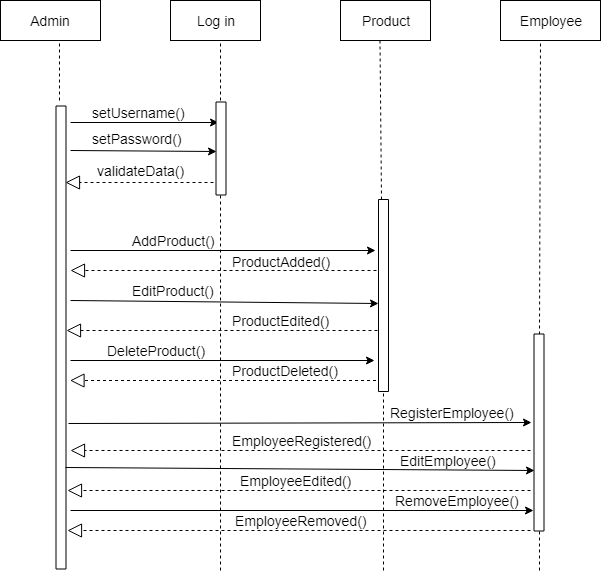

The diagram above was exported from draw.io. Its source (the exported page's mxGraphModel, read from the mxfile embedded in the PNG):
<mxGraphModel dx="1074" dy="616" grid="1" gridSize="10" guides="1" tooltips="1" connect="1" arrows="1" fold="1" page="1" pageScale="1" pageWidth="850" pageHeight="1100" math="0" shadow="0">
  <root>
    <mxCell id="0" />
    <mxCell id="1" parent="0" />
    <mxCell id="jWnNJu_dA3xcztsZKe9q-1" value="Admin" style="rounded=0;whiteSpace=wrap;html=1;fontSize=14;" vertex="1" parent="1">
      <mxGeometry x="60" y="60" width="100" height="40" as="geometry" />
    </mxCell>
    <mxCell id="jWnNJu_dA3xcztsZKe9q-2" value="Log in" style="rounded=0;whiteSpace=wrap;html=1;fontSize=14;" vertex="1" parent="1">
      <mxGeometry x="230" y="60" width="90" height="40" as="geometry" />
    </mxCell>
    <mxCell id="jWnNJu_dA3xcztsZKe9q-3" value="Product" style="rounded=0;whiteSpace=wrap;html=1;fontSize=14;" vertex="1" parent="1">
      <mxGeometry x="400" y="60" width="90" height="40" as="geometry" />
    </mxCell>
    <mxCell id="jWnNJu_dA3xcztsZKe9q-4" value="Employee" style="rounded=0;whiteSpace=wrap;html=1;fontSize=14;" vertex="1" parent="1">
      <mxGeometry x="560" y="60" width="100" height="40" as="geometry" />
    </mxCell>
    <mxCell id="jWnNJu_dA3xcztsZKe9q-5" value="" style="endArrow=none;dashed=1;html=1;fontSize=14;entryX=0.59;entryY=1;entryDx=0;entryDy=0;entryPerimeter=0;" edge="1" parent="1" target="jWnNJu_dA3xcztsZKe9q-1">
      <mxGeometry width="50" height="50" relative="1" as="geometry">
        <mxPoint x="119" y="160" as="sourcePoint" />
        <mxPoint x="110" y="120" as="targetPoint" />
      </mxGeometry>
    </mxCell>
    <mxCell id="jWnNJu_dA3xcztsZKe9q-6" value="" style="rounded=0;whiteSpace=wrap;html=1;fontSize=14;rotation=-90;" vertex="1" parent="1">
      <mxGeometry x="-111" y="392" width="463" height="10" as="geometry" />
    </mxCell>
    <mxCell id="jWnNJu_dA3xcztsZKe9q-10" value="" style="endArrow=none;dashed=1;html=1;fontSize=14;entryX=0.59;entryY=1;entryDx=0;entryDy=0;entryPerimeter=0;exitX=1;exitY=0.5;exitDx=0;exitDy=0;" edge="1" parent="1" source="jWnNJu_dA3xcztsZKe9q-44">
      <mxGeometry width="50" height="50" relative="1" as="geometry">
        <mxPoint x="600" y="270" as="sourcePoint" />
        <mxPoint x="600" y="100" as="targetPoint" />
      </mxGeometry>
    </mxCell>
    <mxCell id="jWnNJu_dA3xcztsZKe9q-11" value="" style="endArrow=none;dashed=1;html=1;fontSize=14;entryX=0.59;entryY=1;entryDx=0;entryDy=0;entryPerimeter=0;exitX=1;exitY=0.25;exitDx=0;exitDy=0;" edge="1" parent="1" source="jWnNJu_dA3xcztsZKe9q-25">
      <mxGeometry width="50" height="50" relative="1" as="geometry">
        <mxPoint x="439.5" y="160" as="sourcePoint" />
        <mxPoint x="439.5" y="100" as="targetPoint" />
      </mxGeometry>
    </mxCell>
    <mxCell id="jWnNJu_dA3xcztsZKe9q-12" value="" style="endArrow=none;dashed=1;html=1;fontSize=14;entryX=0.59;entryY=1;entryDx=0;entryDy=0;entryPerimeter=0;" edge="1" parent="1">
      <mxGeometry width="50" height="50" relative="1" as="geometry">
        <mxPoint x="280" y="160" as="sourcePoint" />
        <mxPoint x="280" y="100" as="targetPoint" />
      </mxGeometry>
    </mxCell>
    <mxCell id="jWnNJu_dA3xcztsZKe9q-16" value="" style="endArrow=classic;html=1;fontSize=14;entryX=0.75;entryY=0;entryDx=0;entryDy=0;" edge="1" parent="1">
      <mxGeometry width="50" height="50" relative="1" as="geometry">
        <mxPoint x="130" y="182" as="sourcePoint" />
        <mxPoint x="278" y="182" as="targetPoint" />
      </mxGeometry>
    </mxCell>
    <mxCell id="jWnNJu_dA3xcztsZKe9q-17" value="setUsername()" style="text;html=1;resizable=0;points=[];autosize=1;align=left;verticalAlign=top;spacingTop=-4;fontSize=14;" vertex="1" parent="1">
      <mxGeometry x="150" y="162" width="110" height="20" as="geometry" />
    </mxCell>
    <mxCell id="jWnNJu_dA3xcztsZKe9q-18" value="" style="endArrow=classic;html=1;fontSize=14;entryX=0.406;entryY=-0.15;entryDx=0;entryDy=0;entryPerimeter=0;" edge="1" parent="1">
      <mxGeometry width="50" height="50" relative="1" as="geometry">
        <mxPoint x="130" y="210" as="sourcePoint" />
        <mxPoint x="276" y="211" as="targetPoint" />
      </mxGeometry>
    </mxCell>
    <mxCell id="jWnNJu_dA3xcztsZKe9q-19" value="setPassword()" style="text;html=1;resizable=0;points=[];autosize=1;align=left;verticalAlign=top;spacingTop=-4;fontSize=14;" vertex="1" parent="1">
      <mxGeometry x="150" y="188" width="100" height="20" as="geometry" />
    </mxCell>
    <mxCell id="jWnNJu_dA3xcztsZKe9q-22" value="" style="endArrow=block;dashed=1;endFill=0;endSize=12;html=1;fontSize=14;entryX=0.835;entryY=0.95;entryDx=0;entryDy=0;entryPerimeter=0;" edge="1" parent="1" target="jWnNJu_dA3xcztsZKe9q-6">
      <mxGeometry width="160" relative="1" as="geometry">
        <mxPoint x="273" y="242" as="sourcePoint" />
        <mxPoint x="220" y="610" as="targetPoint" />
      </mxGeometry>
    </mxCell>
    <mxCell id="jWnNJu_dA3xcztsZKe9q-24" value="validateData()" style="text;html=1;resizable=0;points=[];autosize=1;align=left;verticalAlign=top;spacingTop=-4;fontSize=14;" vertex="1" parent="1">
      <mxGeometry x="155" y="220" width="100" height="20" as="geometry" />
    </mxCell>
    <mxCell id="jWnNJu_dA3xcztsZKe9q-25" value="" style="rounded=0;whiteSpace=wrap;html=1;fontSize=14;rotation=-90;" vertex="1" parent="1">
      <mxGeometry x="347" y="350" width="192" height="10" as="geometry" />
    </mxCell>
    <mxCell id="jWnNJu_dA3xcztsZKe9q-28" value="" style="endArrow=classic;html=1;fontSize=14;" edge="1" parent="1">
      <mxGeometry width="50" height="50" relative="1" as="geometry">
        <mxPoint x="130" y="310" as="sourcePoint" />
        <mxPoint x="435" y="310" as="targetPoint" />
      </mxGeometry>
    </mxCell>
    <mxCell id="jWnNJu_dA3xcztsZKe9q-29" value="" style="endArrow=classic;html=1;fontSize=14;entryX=0.458;entryY=0;entryDx=0;entryDy=0;entryPerimeter=0;" edge="1" parent="1" target="jWnNJu_dA3xcztsZKe9q-25">
      <mxGeometry width="50" height="50" relative="1" as="geometry">
        <mxPoint x="130" y="360" as="sourcePoint" />
        <mxPoint x="444" y="318" as="targetPoint" />
      </mxGeometry>
    </mxCell>
    <mxCell id="jWnNJu_dA3xcztsZKe9q-30" value="AddProduct()" style="text;html=1;resizable=0;points=[];autosize=1;align=left;verticalAlign=top;spacingTop=-4;fontSize=14;" vertex="1" parent="1">
      <mxGeometry x="190" y="290" width="100" height="20" as="geometry" />
    </mxCell>
    <mxCell id="jWnNJu_dA3xcztsZKe9q-31" value="" style="endArrow=block;dashed=1;endFill=0;endSize=12;html=1;fontSize=14;" edge="1" parent="1">
      <mxGeometry width="160" relative="1" as="geometry">
        <mxPoint x="436" y="330" as="sourcePoint" />
        <mxPoint x="130" y="330" as="targetPoint" />
      </mxGeometry>
    </mxCell>
    <mxCell id="jWnNJu_dA3xcztsZKe9q-32" value="ProductAdded()" style="text;html=1;resizable=0;points=[];autosize=1;align=left;verticalAlign=top;spacingTop=-4;fontSize=14;" vertex="1" parent="1">
      <mxGeometry x="290" y="311" width="110" height="20" as="geometry" />
    </mxCell>
    <mxCell id="jWnNJu_dA3xcztsZKe9q-33" value="EditProduct()" style="text;html=1;resizable=0;points=[];autosize=1;align=left;verticalAlign=top;spacingTop=-4;fontSize=14;" vertex="1" parent="1">
      <mxGeometry x="190" y="340" width="100" height="20" as="geometry" />
    </mxCell>
    <mxCell id="jWnNJu_dA3xcztsZKe9q-35" value="" style="endArrow=block;dashed=1;endFill=0;endSize=12;html=1;fontSize=14;" edge="1" parent="1">
      <mxGeometry width="160" relative="1" as="geometry">
        <mxPoint x="437" y="390" as="sourcePoint" />
        <mxPoint x="126" y="390" as="targetPoint" />
      </mxGeometry>
    </mxCell>
    <mxCell id="jWnNJu_dA3xcztsZKe9q-37" value="ProductEdited()" style="text;html=1;resizable=0;points=[];autosize=1;align=left;verticalAlign=top;spacingTop=-4;fontSize=14;" vertex="1" parent="1">
      <mxGeometry x="290" y="370" width="110" height="20" as="geometry" />
    </mxCell>
    <mxCell id="jWnNJu_dA3xcztsZKe9q-38" value="" style="endArrow=classic;html=1;fontSize=14;" edge="1" parent="1">
      <mxGeometry width="50" height="50" relative="1" as="geometry">
        <mxPoint x="130" y="420" as="sourcePoint" />
        <mxPoint x="434" y="420" as="targetPoint" />
      </mxGeometry>
    </mxCell>
    <mxCell id="jWnNJu_dA3xcztsZKe9q-39" value="DeleteProduct()" style="text;html=1;resizable=0;points=[];autosize=1;align=left;verticalAlign=top;spacingTop=-4;fontSize=14;" vertex="1" parent="1">
      <mxGeometry x="165" y="400" width="110" height="20" as="geometry" />
    </mxCell>
    <mxCell id="jWnNJu_dA3xcztsZKe9q-40" value="" style="endArrow=block;dashed=1;endFill=0;endSize=12;html=1;fontSize=14;" edge="1" parent="1">
      <mxGeometry width="160" relative="1" as="geometry">
        <mxPoint x="435.5" y="440" as="sourcePoint" />
        <mxPoint x="129.5" y="440" as="targetPoint" />
      </mxGeometry>
    </mxCell>
    <mxCell id="jWnNJu_dA3xcztsZKe9q-41" value="ProductDeleted()" style="text;html=1;resizable=0;points=[];autosize=1;align=left;verticalAlign=top;spacingTop=-4;fontSize=14;" vertex="1" parent="1">
      <mxGeometry x="290" y="420" width="120" height="20" as="geometry" />
    </mxCell>
    <mxCell id="jWnNJu_dA3xcztsZKe9q-42" value="" style="endArrow=none;dashed=1;html=1;fontSize=14;entryX=0;entryY=0.25;entryDx=0;entryDy=0;" edge="1" parent="1">
      <mxGeometry width="50" height="50" relative="1" as="geometry">
        <mxPoint x="280" y="630" as="sourcePoint" />
        <mxPoint x="280" y="246" as="targetPoint" />
      </mxGeometry>
    </mxCell>
    <mxCell id="jWnNJu_dA3xcztsZKe9q-43" value="" style="endArrow=none;dashed=1;html=1;fontSize=14;entryX=0;entryY=0.5;entryDx=0;entryDy=0;" edge="1" parent="1" target="jWnNJu_dA3xcztsZKe9q-25">
      <mxGeometry width="50" height="50" relative="1" as="geometry">
        <mxPoint x="443" y="630" as="sourcePoint" />
        <mxPoint x="290" y="256" as="targetPoint" />
      </mxGeometry>
    </mxCell>
    <mxCell id="jWnNJu_dA3xcztsZKe9q-44" value="" style="rounded=0;whiteSpace=wrap;html=1;fontSize=14;rotation=-90;" vertex="1" parent="1">
      <mxGeometry x="500" y="487" width="197" height="10" as="geometry" />
    </mxCell>
    <mxCell id="jWnNJu_dA3xcztsZKe9q-45" value="" style="endArrow=none;dashed=1;html=1;fontSize=14;entryX=0;entryY=0.5;entryDx=0;entryDy=0;" edge="1" parent="1" target="jWnNJu_dA3xcztsZKe9q-44">
      <mxGeometry width="50" height="50" relative="1" as="geometry">
        <mxPoint x="599" y="630" as="sourcePoint" />
        <mxPoint x="453" y="461" as="targetPoint" />
      </mxGeometry>
    </mxCell>
    <mxCell id="jWnNJu_dA3xcztsZKe9q-48" value="" style="rounded=0;whiteSpace=wrap;html=1;fontSize=14;rotation=-90;" vertex="1" parent="1">
      <mxGeometry x="234" y="203" width="93" height="10" as="geometry" />
    </mxCell>
    <mxCell id="jWnNJu_dA3xcztsZKe9q-49" value="" style="endArrow=classic;html=1;fontSize=14;exitX=0.314;exitY=1.25;exitDx=0;exitDy=0;exitPerimeter=0;entryX=0.551;entryY=-0.25;entryDx=0;entryDy=0;entryPerimeter=0;" edge="1" parent="1" source="jWnNJu_dA3xcztsZKe9q-6" target="jWnNJu_dA3xcztsZKe9q-44">
      <mxGeometry width="50" height="50" relative="1" as="geometry">
        <mxPoint x="130" y="500" as="sourcePoint" />
        <mxPoint x="590" y="500" as="targetPoint" />
      </mxGeometry>
    </mxCell>
    <mxCell id="jWnNJu_dA3xcztsZKe9q-51" value="" style="endArrow=classic;html=1;fontSize=14;entryX=0.307;entryY=0.05;entryDx=0;entryDy=0;entryPerimeter=0;exitX=0.219;exitY=0.95;exitDx=0;exitDy=0;exitPerimeter=0;" edge="1" parent="1" source="jWnNJu_dA3xcztsZKe9q-6" target="jWnNJu_dA3xcztsZKe9q-44">
      <mxGeometry width="50" height="50" relative="1" as="geometry">
        <mxPoint x="130" y="553" as="sourcePoint" />
        <mxPoint x="600" y="510" as="targetPoint" />
      </mxGeometry>
    </mxCell>
    <mxCell id="jWnNJu_dA3xcztsZKe9q-53" value="RegisterEmployee()" style="text;html=1;resizable=0;points=[];autosize=1;align=left;verticalAlign=top;spacingTop=-4;fontSize=14;" vertex="1" parent="1">
      <mxGeometry x="448" y="462" width="140" height="20" as="geometry" />
    </mxCell>
    <mxCell id="jWnNJu_dA3xcztsZKe9q-54" value="EmployeeRegistered()" style="text;html=1;resizable=0;points=[];autosize=1;align=left;verticalAlign=top;spacingTop=-4;fontSize=14;" vertex="1" parent="1">
      <mxGeometry x="290" y="490" width="150" height="20" as="geometry" />
    </mxCell>
    <mxCell id="jWnNJu_dA3xcztsZKe9q-55" value="EditEmployee()" style="text;html=1;resizable=0;points=[];autosize=1;align=left;verticalAlign=top;spacingTop=-4;fontSize=14;" vertex="1" parent="1">
      <mxGeometry x="458" y="510" width="110" height="20" as="geometry" />
    </mxCell>
    <mxCell id="jWnNJu_dA3xcztsZKe9q-56" value="EmployeeEdited()" style="text;html=1;resizable=0;points=[];autosize=1;align=left;verticalAlign=top;spacingTop=-4;fontSize=14;" vertex="1" parent="1">
      <mxGeometry x="298" y="530" width="130" height="20" as="geometry" />
    </mxCell>
    <mxCell id="jWnNJu_dA3xcztsZKe9q-57" value="" style="endArrow=block;dashed=1;endFill=0;endSize=12;html=1;fontSize=14;" edge="1" parent="1">
      <mxGeometry width="160" relative="1" as="geometry">
        <mxPoint x="590" y="510" as="sourcePoint" />
        <mxPoint x="130" y="510" as="targetPoint" />
      </mxGeometry>
    </mxCell>
    <mxCell id="jWnNJu_dA3xcztsZKe9q-59" value="" style="endArrow=block;dashed=1;endFill=0;endSize=12;html=1;fontSize=14;" edge="1" parent="1">
      <mxGeometry width="160" relative="1" as="geometry">
        <mxPoint x="590" y="550" as="sourcePoint" />
        <mxPoint x="127" y="550" as="targetPoint" />
      </mxGeometry>
    </mxCell>
    <mxCell id="jWnNJu_dA3xcztsZKe9q-60" value="" style="endArrow=classic;html=1;fontSize=14;exitX=0.126;exitY=1.45;exitDx=0;exitDy=0;exitPerimeter=0;" edge="1" parent="1" source="jWnNJu_dA3xcztsZKe9q-6">
      <mxGeometry width="50" height="50" relative="1" as="geometry">
        <mxPoint x="130" y="576" as="sourcePoint" />
        <mxPoint x="593" y="570" as="targetPoint" />
      </mxGeometry>
    </mxCell>
    <mxCell id="jWnNJu_dA3xcztsZKe9q-61" value="RemoveEmployee()" style="text;html=1;resizable=0;points=[];autosize=1;align=left;verticalAlign=top;spacingTop=-4;fontSize=14;" vertex="1" parent="1">
      <mxGeometry x="453" y="550" width="140" height="20" as="geometry" />
    </mxCell>
    <mxCell id="jWnNJu_dA3xcztsZKe9q-62" value="" style="endArrow=block;dashed=1;endFill=0;endSize=12;html=1;fontSize=14;entryX=0.083;entryY=1.15;entryDx=0;entryDy=0;entryPerimeter=0;" edge="1" parent="1" target="jWnNJu_dA3xcztsZKe9q-6">
      <mxGeometry width="160" relative="1" as="geometry">
        <mxPoint x="590" y="590" as="sourcePoint" />
        <mxPoint x="125" y="600" as="targetPoint" />
      </mxGeometry>
    </mxCell>
    <mxCell id="jWnNJu_dA3xcztsZKe9q-63" value="EmployeeRemoved()" style="text;html=1;resizable=0;points=[];autosize=1;align=left;verticalAlign=top;spacingTop=-4;fontSize=14;" vertex="1" parent="1">
      <mxGeometry x="293" y="570" width="150" height="20" as="geometry" />
    </mxCell>
  </root>
</mxGraphModel>